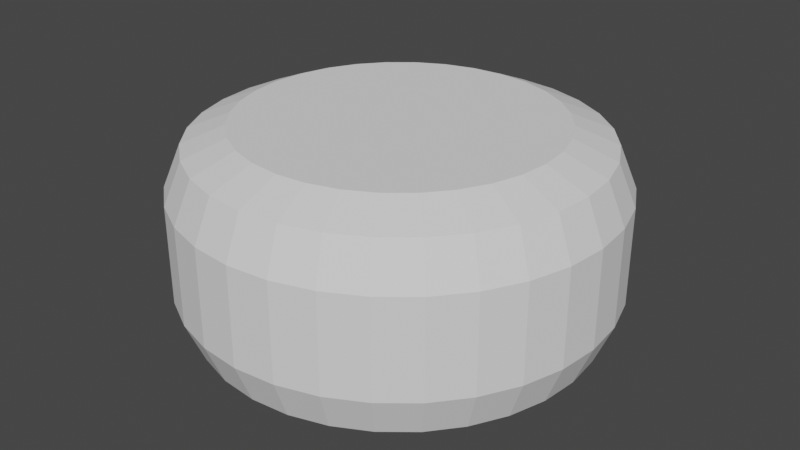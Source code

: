 # Source: IngredientCollider.blend  (saved by Blender 3.4.6; exported with 4.5.12 LTS)
import bpy
from mathutils import Matrix  # noqa: F401  (used for matrix-valued properties, if any)

bpy.ops.wm.read_factory_settings(use_empty=True)
scene = bpy.context.scene
scene.name = 'Scene'

# ---- collections
col_collection = bpy.data.collections.new('Collection'); scene.collection.children.link(col_collection)

# ---- world
world_world = bpy.data.worlds.new('World'); scene.world = world_world
world_world.use_nodes = True; world_world.node_tree.nodes.clear()
_N = world_world.node_tree.nodes; _L = world_world.node_tree.links
n0 = _N.new('ShaderNodeOutputWorld'); n0.name = 'World Output'; n0.location = (300, 300)
n1 = _N.new('ShaderNodeBackground'); n1.name = 'Background'; n1.location = (10, 300)
n1.inputs[0].default_value = (0.05088, 0.05088, 0.05088, 1.0)
_L.new(n1.outputs[0], n0.inputs[0])
n0.is_active_output = True
world_world.color = (0.05088, 0.05088, 0.05088)
world_world.use_sun_shadow = False
world_world.sun_shadow_jitter_overblur = 0.0

# ---- meshes
me_cylinder = bpy.data.meshes.new('Cylinder')
me_cylinder.from_pydata([(-4.657e-10, 0.1597, -0.11), (0.0, 0.22, -0.05), (-1.164e-10, 0.2023, -0.09243), (4.657e-10, 0.1597, 0.11), (0.0, 0.22, 0.05), (1.164e-10, 0.2023, 0.09243), (0.03116, 0.1566, -0.11), (0.04292, 0.2158, -0.05), (0.03947, 0.1985, -0.09243), (0.03116, 0.1566, 0.11), (0.04292, 0.2158, 0.05), (0.03947, 0.1985, 0.09243), (0.06112, 0.1476, -0.11), (0.08419, 0.2033, -0.05), (0.07743, 0.1869, -0.09243), (0.06112, 0.1476, 0.11), (0.08419, 0.2033, 0.05), (0.07743, 0.1869, 0.09243), (0.08873, 0.1328, -0.11), (0.1222, 0.1829, -0.05), (0.1124, 0.1682, -0.09243), (0.08873, 0.1328, 0.11), (0.1222, 0.1829, 0.05), (0.1124, 0.1682, 0.09243), (0.1129, 0.1129, -0.11), (0.1556, 0.1556, -0.05), (0.1431, 0.1431, -0.09243), (0.1129, 0.1129, 0.11), (0.1556, 0.1556, 0.05), (0.1431, 0.1431, 0.09243), (0.1328, 0.08873, -0.11), (0.1829, 0.1222, -0.05), (0.1682, 0.1124, -0.09243), (0.1328, 0.08873, 0.11), (0.1829, 0.1222, 0.05), (0.1682, 0.1124, 0.09243), (0.1476, 0.06112, -0.11), (0.2033, 0.08419, -0.05), (0.1869, 0.07743, -0.09243), (0.1476, 0.06112, 0.11), (0.2033, 0.08419, 0.05), (0.1869, 0.07743, 0.09243), (0.1566, 0.03116, -0.11), (0.2158, 0.04292, -0.05), (0.1985, 0.03947, -0.09243), (0.1566, 0.03116, 0.11), (0.2158, 0.04292, 0.05), (0.1985, 0.03947, 0.09243), (0.1597, 4.657e-10, -0.11), (0.22, 0.0, -0.05), (0.2023, 1.164e-10, -0.09243), (0.1597, -4.657e-10, 0.11), (0.22, 0.0, 0.05), (0.2023, -1.164e-10, 0.09243), (0.1566, -0.03116, -0.11), (0.2158, -0.04292, -0.05), (0.1985, -0.03947, -0.09243), (0.1566, -0.03116, 0.11), (0.2158, -0.04292, 0.05), (0.1985, -0.03947, 0.09243), (0.1476, -0.06112, -0.11), (0.2033, -0.08419, -0.05), (0.1869, -0.07743, -0.09243), (0.1476, -0.06112, 0.11), (0.2033, -0.08419, 0.05), (0.1869, -0.07743, 0.09243), (0.1328, -0.08873, -0.11), (0.1829, -0.1222, -0.05), (0.1682, -0.1124, -0.09243), (0.1328, -0.08873, 0.11), (0.1829, -0.1222, 0.05), (0.1682, -0.1124, 0.09243), (0.1129, -0.1129, -0.11), (0.1556, -0.1556, -0.05), (0.1431, -0.1431, -0.09243), (0.1129, -0.1129, 0.11), (0.1556, -0.1556, 0.05), (0.1431, -0.1431, 0.09243), (0.08873, -0.1328, -0.11), (0.1222, -0.1829, -0.05), (0.1124, -0.1682, -0.09243), (0.08873, -0.1328, 0.11), (0.1222, -0.1829, 0.05), (0.1124, -0.1682, 0.09243), (0.06112, -0.1476, -0.11), (0.08419, -0.2033, -0.05), (0.07743, -0.1869, -0.09243), (0.06112, -0.1476, 0.11), (0.08419, -0.2033, 0.05), (0.07743, -0.1869, 0.09243), (0.03116, -0.1566, -0.11), (0.04292, -0.2158, -0.05), (0.03947, -0.1985, -0.09243), (0.03116, -0.1566, 0.11), (0.04292, -0.2158, 0.05), (0.03947, -0.1985, 0.09243), (4.657e-10, -0.1597, -0.11), (0.0, -0.22, -0.05), (1.164e-10, -0.2023, -0.09243), (-4.657e-10, -0.1597, 0.11), (0.0, -0.22, 0.05), (-1.164e-10, -0.2023, 0.09243), (-0.03116, -0.1566, -0.11), (-0.04292, -0.2158, -0.05), (-0.03947, -0.1985, -0.09243), (-0.03116, -0.1566, 0.11), (-0.04292, -0.2158, 0.05), (-0.03947, -0.1985, 0.09243), (-0.06112, -0.1476, -0.11), (-0.08419, -0.2033, -0.05), (-0.07743, -0.1869, -0.09243), (-0.06112, -0.1476, 0.11), (-0.08419, -0.2033, 0.05), (-0.07743, -0.1869, 0.09243), (-0.08873, -0.1328, -0.11), (-0.1222, -0.1829, -0.05), (-0.1124, -0.1682, -0.09243), (-0.08873, -0.1328, 0.11), (-0.1222, -0.1829, 0.05), (-0.1124, -0.1682, 0.09243), (-0.1129, -0.1129, -0.11), (-0.1556, -0.1556, -0.05), (-0.1431, -0.1431, -0.09243), (-0.1129, -0.1129, 0.11), (-0.1556, -0.1556, 0.05), (-0.1431, -0.1431, 0.09243), (-0.1328, -0.08873, -0.11), (-0.1829, -0.1222, -0.05), (-0.1682, -0.1124, -0.09243), (-0.1328, -0.08873, 0.11), (-0.1829, -0.1222, 0.05), (-0.1682, -0.1124, 0.09243), (-0.1476, -0.06112, -0.11), (-0.2033, -0.08419, -0.05), (-0.1869, -0.07743, -0.09243), (-0.1476, -0.06112, 0.11), (-0.2033, -0.08419, 0.05), (-0.1869, -0.07743, 0.09243), (-0.1566, -0.03116, -0.11), (-0.2158, -0.04292, -0.05), (-0.1985, -0.03947, -0.09243), (-0.1566, -0.03116, 0.11), (-0.2158, -0.04292, 0.05), (-0.1985, -0.03947, 0.09243), (-0.1597, -4.657e-10, -0.11), (-0.22, 0.0, -0.05), (-0.2023, -1.164e-10, -0.09243), (-0.1597, 4.657e-10, 0.11), (-0.22, 0.0, 0.05), (-0.2023, 1.164e-10, 0.09243), (-0.1566, 0.03116, -0.11), (-0.2158, 0.04292, -0.05), (-0.1985, 0.03947, -0.09243), (-0.1566, 0.03116, 0.11), (-0.2158, 0.04292, 0.05), (-0.1985, 0.03947, 0.09243), (-0.1476, 0.06112, -0.11), (-0.2033, 0.08419, -0.05), (-0.1869, 0.07743, -0.09243), (-0.1476, 0.06112, 0.11), (-0.2033, 0.08419, 0.05), (-0.1869, 0.07743, 0.09243), (-0.1328, 0.08873, -0.11), (-0.1829, 0.1222, -0.05), (-0.1682, 0.1124, -0.09243), (-0.1328, 0.08873, 0.11), (-0.1829, 0.1222, 0.05), (-0.1682, 0.1124, 0.09243), (-0.1129, 0.1129, -0.11), (-0.1556, 0.1556, -0.05), (-0.1431, 0.1431, -0.09243), (-0.1129, 0.1129, 0.11), (-0.1556, 0.1556, 0.05), (-0.1431, 0.1431, 0.09243), (-0.08873, 0.1328, -0.11), (-0.1222, 0.1829, -0.05), (-0.1124, 0.1682, -0.09243), (-0.08873, 0.1328, 0.11), (-0.1222, 0.1829, 0.05), (-0.1124, 0.1682, 0.09243), (-0.06112, 0.1476, -0.11), (-0.08419, 0.2033, -0.05), (-0.07743, 0.1869, -0.09243), (-0.06112, 0.1476, 0.11), (-0.08419, 0.2033, 0.05), (-0.07743, 0.1869, 0.09243), (-0.03116, 0.1566, -0.11), (-0.04292, 0.2158, -0.05), (-0.03947, 0.1985, -0.09243), (-0.03116, 0.1566, 0.11), (-0.04292, 0.2158, 0.05), (-0.03947, 0.1985, 0.09243)], [], [(187, 190, 4, 1), (13, 16, 22, 19), (19, 22, 28, 25), (25, 28, 34, 31), (31, 34, 40, 37), (37, 40, 46, 43), (43, 46, 52, 49), (49, 52, 58, 55), (55, 58, 64, 61), (61, 64, 70, 67), (67, 70, 76, 73), (73, 76, 82, 79), (79, 82, 88, 85), (85, 88, 94, 91), (91, 94, 100, 97), (97, 100, 106, 103), (103, 106, 112, 109), (109, 112, 118, 115), (115, 118, 124, 121), (121, 124, 130, 127), (127, 130, 136, 133), (133, 136, 142, 139), (139, 142, 148, 145), (145, 148, 154, 151), (151, 154, 160, 157), (157, 160, 166, 163), (163, 166, 172, 169), (169, 172, 178, 175), (175, 178, 184, 181), (181, 184, 190, 187), (7, 10, 16, 13), (9, 3, 189, 183, 177, 171, 165, 159, 153, 147, 141, 135, 129, 123, 117, 111, 105, 99, 93, 87, 81, 75, 69, 63, 57, 51, 45, 39, 33, 27, 21, 15), (1, 4, 10, 7), (1, 7, 8, 2), (2, 8, 6, 0), (10, 4, 5, 11), (11, 5, 3, 9), (7, 13, 14, 8), (8, 14, 12, 6), (16, 10, 11, 17), (17, 11, 9, 15), (13, 19, 20, 14), (14, 20, 18, 12), (22, 16, 17, 23), (23, 17, 15, 21), (19, 25, 26, 20), (20, 26, 24, 18), (28, 22, 23, 29), (29, 23, 21, 27), (25, 31, 32, 26), (26, 32, 30, 24), (34, 28, 29, 35), (35, 29, 27, 33), (31, 37, 38, 32), (32, 38, 36, 30), (40, 34, 35, 41), (41, 35, 33, 39), (37, 43, 44, 38), (38, 44, 42, 36), (46, 40, 41, 47), (47, 41, 39, 45), (43, 49, 50, 44), (44, 50, 48, 42), (52, 46, 47, 53), (53, 47, 45, 51), (49, 55, 56, 50), (50, 56, 54, 48), (58, 52, 53, 59), (59, 53, 51, 57), (55, 61, 62, 56), (56, 62, 60, 54), (64, 58, 59, 65), (65, 59, 57, 63), (61, 67, 68, 62), (62, 68, 66, 60), (70, 64, 65, 71), (71, 65, 63, 69), (67, 73, 74, 68), (68, 74, 72, 66), (76, 70, 71, 77), (77, 71, 69, 75), (73, 79, 80, 74), (74, 80, 78, 72), (82, 76, 77, 83), (83, 77, 75, 81), (79, 85, 86, 80), (80, 86, 84, 78), (88, 82, 83, 89), (89, 83, 81, 87), (85, 91, 92, 86), (86, 92, 90, 84), (94, 88, 89, 95), (95, 89, 87, 93), (91, 97, 98, 92), (92, 98, 96, 90), (100, 94, 95, 101), (101, 95, 93, 99), (97, 103, 104, 98), (98, 104, 102, 96), (106, 100, 101, 107), (107, 101, 99, 105), (103, 109, 110, 104), (104, 110, 108, 102), (112, 106, 107, 113), (113, 107, 105, 111), (109, 115, 116, 110), (110, 116, 114, 108), (118, 112, 113, 119), (119, 113, 111, 117), (115, 121, 122, 116), (116, 122, 120, 114), (124, 118, 119, 125), (125, 119, 117, 123), (121, 127, 128, 122), (122, 128, 126, 120), (130, 124, 125, 131), (131, 125, 123, 129), (127, 133, 134, 128), (128, 134, 132, 126), (136, 130, 131, 137), (137, 131, 129, 135), (133, 139, 140, 134), (134, 140, 138, 132), (142, 136, 137, 143), (143, 137, 135, 141), (139, 145, 146, 140), (140, 146, 144, 138), (148, 142, 143, 149), (149, 143, 141, 147), (145, 151, 152, 146), (146, 152, 150, 144), (154, 148, 149, 155), (155, 149, 147, 153), (151, 157, 158, 152), (152, 158, 156, 150), (160, 154, 155, 161), (161, 155, 153, 159), (157, 163, 164, 158), (158, 164, 162, 156), (166, 160, 161, 167), (167, 161, 159, 165), (163, 169, 170, 164), (164, 170, 168, 162), (172, 166, 167, 173), (173, 167, 165, 171), (169, 175, 176, 170), (170, 176, 174, 168), (178, 172, 173, 179), (179, 173, 171, 177), (175, 181, 182, 176), (176, 182, 180, 174), (184, 178, 179, 185), (185, 179, 177, 183), (181, 187, 188, 182), (182, 188, 186, 180), (190, 184, 185, 191), (191, 185, 183, 189), (187, 1, 2, 188), (188, 2, 0, 186), (4, 190, 191, 5), (5, 191, 189, 3), (0, 6, 12, 18, 24, 30, 36, 42, 48, 54, 60, 66, 72, 78, 84, 90, 96, 102, 108, 114, 120, 126, 132, 138, 144, 150, 156, 162, 168, 174, 180, 186)])
_uv = me_cylinder.uv_layers.new(name='UVMap')
_uv.uv.foreach_set('vector', [0.03125, 0.6364, 0.03125, 0.8636, 0.0, 0.8636, 0.0, 0.6364, 0.9375, 0.6364, 0.9375, 0.8636, 0.9062, 0.8636, 0.9062, 0.6364, 0.9062, 0.6364, 0.9062, 0.8636, 0.875, 0.8636, 0.875, 0.6364, 0.875, 0.6364, 0.875, 0.8636, 0.8438, 0.8636, 0.8438, 0.6364, 0.8438, 0.6364, 0.8438, 0.8636, 0.8125, 0.8636, 0.8125, 0.6364, 0.8125, 0.6364, 0.8125, 0.8636, 0.7812, 0.8636, 0.7812, 0.6364, 0.7812, 0.6364, 0.7812, 0.8636, 0.75, 0.8636, 0.75, 0.6364, 0.75, 0.6364, 0.75, 0.8636, 0.7188, 0.8636, 0.7188, 0.6364, 0.7188, 0.6364, 0.7188, 0.8636, 0.6875, 0.8636, 0.6875, 0.6364, 0.6875, 0.6364, 0.6875, 0.8636, 0.6562, 0.8636, 0.6562, 0.6364, 0.6562, 0.6364, 0.6562, 0.8636, 0.625, 0.8636, 0.625, 0.6364, 0.625, 0.6364, 0.625, 0.8636, 0.5938, 0.8636, 0.5938, 0.6364, 0.5938, 0.6364, 0.5938, 0.8636, 0.5625, 0.8636, 0.5625, 0.6364, 0.5625, 0.6364, 0.5625, 0.8636, 0.5312, 0.8636, 0.5312, 0.6364, 0.5312, 0.6364, 0.5312, 0.8636, 0.5, 0.8636, 0.5, 0.6364, 0.5, 0.6364, 0.5, 0.8636, 0.4688, 0.8636, 0.4688, 0.6364, 0.4688, 0.6364, 0.4688, 0.8636, 0.4375, 0.8636, 0.4375, 0.6364, 0.4375, 0.6364, 0.4375, 0.8636, 0.4062, 0.8636, 0.4062, 0.6364, 0.4062, 0.6364, 0.4062, 0.8636, 0.375, 0.8636, 0.375, 0.6364, 0.375, 0.6364, 0.375, 0.8636, 0.3438, 0.8636, 0.3438, 0.6364, 0.3438, 0.6364, 0.3438, 0.8636, 0.3125, 0.8636, 0.3125, 0.6364, 0.3125, 0.6364, 0.3125, 0.8636, 0.2812, 0.8636, 0.2812, 0.6364, 0.2812, 0.6364, 0.2812, 0.8636, 0.25, 0.8636, 0.25, 0.6364, 0.25, 0.6364, 0.25, 0.8636, 0.2187, 0.8636, 0.2188, 0.6364, 0.2188, 0.6364, 0.2187, 0.8636, 0.1875, 0.8636, 0.1875, 0.6364, 0.1875, 0.6364, 0.1875, 0.8636, 0.1562, 0.8636, 0.1562, 0.6364, 0.1562, 0.6364, 0.1562, 0.8636, 0.125, 0.8636, 0.125, 0.6364, 0.125, 0.6364, 0.125, 0.8636, 0.09375, 0.8636, 0.09375, 0.6364, 0.09375, 0.6364, 0.09375, 0.8636, 0.0625, 0.8636, 0.0625, 0.6364, 0.0625, 0.6364, 0.0625, 0.8636, 0.03125, 0.8636, 0.03125, 0.6364, 0.9688, 0.6364, 0.9688, 0.8636, 0.9375, 0.8636, 0.9375, 0.6364, 0.284, 0.4209, 0.25, 0.4242, 0.216, 0.4209, 0.1833, 0.411, 0.1532, 0.3949, 0.1268, 0.3732, 0.1051, 0.3468, 0.08903, 0.3167, 0.07912, 0.284, 0.07577, 0.25, 0.07912, 0.216, 0.08903, 0.1833, 0.1051, 0.1532, 0.1268, 0.1268, 0.1532, 0.1051, 0.1833, 0.08903, 0.216, 0.07912, 0.25, 0.07577, 0.284, 0.07912, 0.3167, 0.08903, 0.3468, 0.1051, 0.3732, 0.1268, 0.3949, 0.1532, 0.411, 0.1833, 0.4209, 0.216, 0.4242, 0.25, 0.4209, 0.284, 0.411, 0.3167, 0.3949, 0.3468, 0.3732, 0.3732, 0.3468, 0.3949, 0.3167, 0.411, 1.0, 0.6364, 1.0, 0.8636, 0.9688, 0.8636, 0.9688, 0.6364, 1.0, 0.6364, 0.9688, 0.6364, 0.97, 0.5, 0.9987, 0.5, 0.7519, 0.4898, 0.7949, 0.4856, 0.784, 0.4209, 0.75, 0.4242, 0.9688, 0.8636, 1.0, 0.8636, 0.9987, 1.0, 0.97, 1.0, 0.2949, 0.4856, 0.2519, 0.4898, 0.25, 0.4242, 0.284, 0.4209, 0.9688, 0.6364, 0.9375, 0.6364, 0.9388, 0.5, 0.9675, 0.5, 0.7986, 0.4848, 0.84, 0.4723, 0.8167, 0.411, 0.784, 0.4209, 0.9375, 0.8636, 0.9688, 0.8636, 0.9675, 1.0, 0.9388, 1.0, 0.34, 0.4723, 0.2986, 0.4848, 0.284, 0.4209, 0.3167, 0.411, 0.9375, 0.6364, 0.9062, 0.6364, 0.9075, 0.5, 0.9362, 0.5, 0.8435, 0.4708, 0.8817, 0.4504, 0.8468, 0.3949, 0.8167, 0.411, 0.9062, 0.8636, 0.9375, 0.8636, 0.9362, 1.0, 0.9075, 1.0, 0.3817, 0.4504, 0.3435, 0.4708, 0.3167, 0.411, 0.3468, 0.3949, 0.9062, 0.6364, 0.875, 0.6364, 0.8763, 0.5, 0.905, 0.5, 0.8848, 0.4484, 0.9182, 0.4209, 0.8732, 0.3732, 0.8468, 0.3949, 0.875, 0.8636, 0.9062, 0.8636, 0.905, 1.0, 0.8763, 1.0, 0.4182, 0.4209, 0.3848, 0.4484, 0.3468, 0.3949, 0.3732, 0.3732, 0.875, 0.6364, 0.8438, 0.6364, 0.845, 0.5, 0.8737, 0.5, 0.9209, 0.4182, 0.9484, 0.3848, 0.8949, 0.3468, 0.8732, 0.3732, 0.8438, 0.8636, 0.875, 0.8636, 0.8737, 1.0, 0.845, 1.0, 0.4484, 0.3848, 0.4209, 0.4182, 0.3732, 0.3732, 0.3949, 0.3468, 0.8438, 0.6364, 0.8125, 0.6364, 0.8138, 0.5, 0.8425, 0.5, 0.9504, 0.3817, 0.9708, 0.3435, 0.911, 0.3167, 0.8949, 0.3468, 0.8125, 0.8636, 0.8438, 0.8636, 0.8425, 1.0, 0.8138, 1.0, 0.4708, 0.3435, 0.4504, 0.3817, 0.3949, 0.3468, 0.411, 0.3167, 0.8125, 0.6364, 0.7812, 0.6364, 0.7825, 0.5, 0.8112, 0.5, 0.9723, 0.34, 0.9848, 0.2986, 0.9209, 0.284, 0.911, 0.3167, 0.7812, 0.8636, 0.8125, 0.8636, 0.8112, 1.0, 0.7825, 1.0, 0.4848, 0.2986, 0.4723, 0.34, 0.411, 0.3167, 0.4209, 0.284, 0.7812, 0.6364, 0.75, 0.6364, 0.7513, 0.5, 0.78, 0.5, 0.9856, 0.2949, 0.9898, 0.2519, 0.9242, 0.25, 0.9209, 0.284, 0.75, 0.8636, 0.7812, 0.8636, 0.78, 1.0, 0.7513, 1.0, 0.4898, 0.2519, 0.4856, 0.2949, 0.4209, 0.284, 0.4242, 0.25, 0.75, 0.6364, 0.7188, 0.6364, 0.72, 0.5, 0.7487, 0.5, 0.9898, 0.2481, 0.9856, 0.2051, 0.9209, 0.216, 0.9242, 0.25, 0.7188, 0.8636, 0.75, 0.8636, 0.7487, 1.0, 0.72, 1.0, 0.4856, 0.2051, 0.4898, 0.2481, 0.4242, 0.25, 0.4209, 0.216, 0.7188, 0.6364, 0.6875, 0.6364, 0.6888, 0.5, 0.7175, 0.5, 0.9848, 0.2014, 0.9723, 0.16, 0.911, 0.1833, 0.9209, 0.216, 0.6875, 0.8636, 0.7188, 0.8636, 0.7175, 1.0, 0.6888, 1.0, 0.4723, 0.16, 0.4848, 0.2014, 0.4209, 0.216, 0.411, 0.1833, 0.6875, 0.6364, 0.6562, 0.6364, 0.6575, 0.5, 0.6862, 0.5, 0.9708, 0.1565, 0.9504, 0.1183, 0.8949, 0.1532, 0.911, 0.1833, 0.6562, 0.8636, 0.6875, 0.8636, 0.6862, 1.0, 0.6575, 1.0, 0.4504, 0.1183, 0.4708, 0.1565, 0.411, 0.1833, 0.3949, 0.1532, 0.6562, 0.6364, 0.625, 0.6364, 0.6263, 0.5, 0.655, 0.5, 0.9484, 0.1152, 0.9209, 0.08175, 0.8732, 0.1268, 0.8949, 0.1532, 0.625, 0.8636, 0.6562, 0.8636, 0.655, 1.0, 0.6263, 1.0, 0.4209, 0.08175, 0.4484, 0.1152, 0.3949, 0.1532, 0.3732, 0.1268, 0.625, 0.6364, 0.5938, 0.6364, 0.595, 0.5, 0.6237, 0.5, 0.9182, 0.0791, 0.8848, 0.05165, 0.8468, 0.1051, 0.8732, 0.1268, 0.5938, 0.8636, 0.625, 0.8636, 0.6237, 1.0, 0.595, 1.0, 0.3848, 0.05165, 0.4182, 0.0791, 0.3732, 0.1268, 0.3468, 0.1051, 0.5938, 0.6364, 0.5625, 0.6364, 0.5638, 0.5, 0.5925, 0.5, 0.8817, 0.04956, 0.8435, 0.02916, 0.8167, 0.08903, 0.8468, 0.1051, 0.5625, 0.8636, 0.5938, 0.8636, 0.5925, 1.0, 0.5638, 1.0, 0.3435, 0.02916, 0.3817, 0.04956, 0.3468, 0.1051, 0.3167, 0.08903, 0.5625, 0.6364, 0.5312, 0.6364, 0.5325, 0.5, 0.5612, 0.5, 0.84, 0.02772, 0.7986, 0.01516, 0.784, 0.07912, 0.8167, 0.08903, 0.5312, 0.8636, 0.5625, 0.8636, 0.5612, 1.0, 0.5325, 1.0, 0.2986, 0.01516, 0.34, 0.02772, 0.3167, 0.08903, 0.284, 0.07912, 0.5312, 0.6364, 0.5, 0.6364, 0.5013, 0.5, 0.53, 0.5, 0.7949, 0.01443, 0.7519, 0.01019, 0.75, 0.07577, 0.784, 0.07912, 0.5, 0.8636, 0.5312, 0.8636, 0.53, 1.0, 0.5013, 1.0, 0.2519, 0.01019, 0.2949, 0.01443, 0.284, 0.07912, 0.25, 0.07577, 0.5, 0.6364, 0.4688, 0.6364, 0.47, 0.5, 0.4987, 0.5, 0.7481, 0.01019, 0.7051, 0.01443, 0.716, 0.07912, 0.75, 0.07577, 0.4688, 0.8636, 0.5, 0.8636, 0.4987, 1.0, 0.47, 1.0, 0.2051, 0.01443, 0.2481, 0.01019, 0.25, 0.07577, 0.216, 0.07912, 0.4688, 0.6364, 0.4375, 0.6364, 0.4388, 0.5, 0.4675, 0.5, 0.7014, 0.01516, 0.66, 0.02772, 0.6833, 0.08903, 0.716, 0.07912, 0.4375, 0.8636, 0.4688, 0.8636, 0.4675, 1.0, 0.4388, 1.0, 0.16, 0.02772, 0.2014, 0.01516, 0.216, 0.07912, 0.1833, 0.08903, 0.4375, 0.6364, 0.4062, 0.6364, 0.4075, 0.5, 0.4362, 0.5, 0.6565, 0.02916, 0.6183, 0.04956, 0.6532, 0.1051, 0.6833, 0.08903, 0.4062, 0.8636, 0.4375, 0.8636, 0.4362, 1.0, 0.4075, 1.0, 0.1183, 0.04956, 0.1565, 0.02916, 0.1833, 0.08903, 0.1532, 0.1051, 0.4062, 0.6364, 0.375, 0.6364, 0.3763, 0.5, 0.405, 0.5, 0.6152, 0.05165, 0.5818, 0.0791, 0.6268, 0.1268, 0.6532, 0.1051, 0.375, 0.8636, 0.4062, 0.8636, 0.405, 1.0, 0.3763, 1.0, 0.08175, 0.0791, 0.1152, 0.05165, 0.1532, 0.1051, 0.1268, 0.1268, 0.375, 0.6364, 0.3438, 0.6364, 0.345, 0.5, 0.3737, 0.5, 0.5791, 0.08175, 0.5516, 0.1152, 0.6051, 0.1532, 0.6268, 0.1268, 0.3438, 0.8636, 0.375, 0.8636, 0.3737, 1.0, 0.345, 1.0, 0.05165, 0.1152, 0.0791, 0.08175, 0.1268, 0.1268, 0.1051, 0.1532, 0.3438, 0.6364, 0.3125, 0.6364, 0.3138, 0.5, 0.3425, 0.5, 0.5496, 0.1183, 0.5292, 0.1565, 0.589, 0.1833, 0.6051, 0.1532, 0.3125, 0.8636, 0.3438, 0.8636, 0.3425, 1.0, 0.3138, 1.0, 0.02916, 0.1565, 0.04956, 0.1183, 0.1051, 0.1532, 0.08903, 0.1833, 0.3125, 0.6364, 0.2812, 0.6364, 0.2825, 0.5, 0.3112, 0.5, 0.5277, 0.16, 0.5152, 0.2014, 0.5791, 0.216, 0.589, 0.1833, 0.2812, 0.8636, 0.3125, 0.8636, 0.3112, 1.0, 0.2825, 1.0, 0.01516, 0.2014, 0.02772, 0.16, 0.08903, 0.1833, 0.07912, 0.216, 0.2812, 0.6364, 0.25, 0.6364, 0.2513, 0.5, 0.28, 0.5, 0.5144, 0.2051, 0.5102, 0.2481, 0.5758, 0.25, 0.5791, 0.216, 0.25, 0.8636, 0.2812, 0.8636, 0.28, 1.0, 0.2513, 1.0, 0.01019, 0.2481, 0.01443, 0.2051, 0.07912, 0.216, 0.07577, 0.25, 0.25, 0.6364, 0.2188, 0.6364, 0.22, 0.5, 0.2487, 0.5, 0.5102, 0.2519, 0.5144, 0.2949, 0.5791, 0.284, 0.5758, 0.25, 0.2187, 0.8636, 0.25, 0.8636, 0.2487, 1.0, 0.22, 1.0, 0.01443, 0.2949, 0.01019, 0.2519, 0.07577, 0.25, 0.07912, 0.284, 0.2188, 0.6364, 0.1875, 0.6364, 0.1888, 0.5, 0.2175, 0.5, 0.5152, 0.2986, 0.5277, 0.34, 0.589, 0.3167, 0.5791, 0.284, 0.1875, 0.8636, 0.2187, 0.8636, 0.2175, 1.0, 0.1888, 1.0, 0.02772, 0.34, 0.01516, 0.2986, 0.07912, 0.284, 0.08903, 0.3167, 0.1875, 0.6364, 0.1562, 0.6364, 0.1575, 0.5, 0.1862, 0.5, 0.5292, 0.3435, 0.5496, 0.3817, 0.6051, 0.3468, 0.589, 0.3167, 0.1562, 0.8636, 0.1875, 0.8636, 0.1862, 1.0, 0.1575, 1.0, 0.04956, 0.3817, 0.02916, 0.3435, 0.08903, 0.3167, 0.1051, 0.3468, 0.1562, 0.6364, 0.125, 0.6364, 0.1263, 0.5, 0.155, 0.5, 0.5516, 0.3848, 0.5791, 0.4182, 0.6268, 0.3732, 0.6051, 0.3468, 0.125, 0.8636, 0.1562, 0.8636, 0.155, 1.0, 0.1263, 1.0, 0.0791, 0.4182, 0.05165, 0.3848, 0.1051, 0.3468, 0.1268, 0.3732, 0.125, 0.6364, 0.09375, 0.6364, 0.095, 0.5, 0.1237, 0.5, 0.5818, 0.4209, 0.6152, 0.4484, 0.6532, 0.3949, 0.6268, 0.3732, 0.09375, 0.8636, 0.125, 0.8636, 0.1237, 1.0, 0.095, 1.0, 0.1152, 0.4484, 0.08175, 0.4209, 0.1268, 0.3732, 0.1532, 0.3949, 0.09375, 0.6364, 0.0625, 0.6364, 0.06375, 0.5, 0.0925, 0.5, 0.6183, 0.4504, 0.6565, 0.4708, 0.6833, 0.411, 0.6532, 0.3949, 0.0625, 0.8636, 0.09375, 0.8636, 0.0925, 1.0, 0.06375, 1.0, 0.1565, 0.4708, 0.1183, 0.4504, 0.1532, 0.3949, 0.1833, 0.411, 0.0625, 0.6364, 0.03125, 0.6364, 0.0325, 0.5, 0.06125, 0.5, 0.66, 0.4723, 0.7014, 0.4848, 0.716, 0.4209, 0.6833, 0.411, 0.03125, 0.8636, 0.0625, 0.8636, 0.06125, 1.0, 0.0325, 1.0, 0.2014, 0.4848, 0.16, 0.4723, 0.1833, 0.411, 0.216, 0.4209, 0.03125, 0.6364, 0.0, 0.6364, 0.001254, 0.5, 0.03, 0.5, 0.7051, 0.4856, 0.7481, 0.4898, 0.75, 0.4242, 0.716, 0.4209, 0.0, 0.8636, 0.03125, 0.8636, 0.03, 1.0, 0.001254, 1.0, 0.2481, 0.4898, 0.2051, 0.4856, 0.216, 0.4209, 0.25, 0.4242, 0.75, 0.4242, 0.784, 0.4209, 0.8167, 0.411, 0.8468, 0.3949, 0.8732, 0.3732, 0.8949, 0.3468, 0.911, 0.3167, 0.9209, 0.284, 0.9242, 0.25, 0.9209, 0.216, 0.911, 0.1833, 0.8949, 0.1532, 0.8732, 0.1268, 0.8468, 0.1051, 0.8167, 0.08903, 0.784, 0.07912, 0.75, 0.07577, 0.716, 0.07912, 0.6833, 0.08903, 0.6532, 0.1051, 0.6268, 0.1268, 0.6051, 0.1532, 0.589, 0.1833, 0.5791, 0.216, 0.5758, 0.25, 0.5791, 0.284, 0.589, 0.3167, 0.6051, 0.3468, 0.6268, 0.3732, 0.6532, 0.3949, 0.6833, 0.411, 0.716, 0.4209])
me_cylinder.update()

# ---- objects
ob_ingredientcollider = bpy.data.objects.new('IngredientCollider', me_cylinder)

# ---- transforms, parenting, visibility, modifiers, constraints
ob_ingredientcollider.location = (0.0, 0.0, 0.0)

# ---- collection membership
scene.collection.objects.link(ob_ingredientcollider)

# ---- scene / render settings (as saved in the file)
scene.frame_start = 1; scene.frame_end = 250; scene.frame_set(1)
scene.render.engine = 'BLENDER_EEVEE_NEXT'
scene.cycles.sampling_pattern = 'TABULATED_SOBOL'
scene.cycles.use_light_tree = False
scene.view_settings.view_transform = 'Filmic'
bpy.context.view_layer.update()

# ---- added for rendering (the .blend has no active camera and no usable light): camera, sun
cam_auto = bpy.data.cameras.new('AutoCamera')
cam_auto.lens = 50.0
cam_auto.sensor_width = 36.0
cam_auto.clip_end = 1000.0
ob_auto_camera = bpy.data.objects.new('AutoCamera', cam_auto)
scene.collection.objects.link(ob_auto_camera)
ob_auto_camera.location = (0.610648, -0.732778, 0.488519)
ob_auto_camera.rotation_euler = (1.09748, -7.21219e-08, 0.694738)
scene.camera = ob_auto_camera
light_auto_sun = bpy.data.lights.new('AutoSun', 'SUN')
light_auto_sun.energy = 3.0
light_auto_sun.angle = 0.0523599
ob_auto_sun = bpy.data.objects.new('AutoSun', light_auto_sun)
scene.collection.objects.link(ob_auto_sun)
ob_auto_sun.rotation_euler = (0.872665, 0.174533, 0.523599)
bpy.context.view_layer.update()

